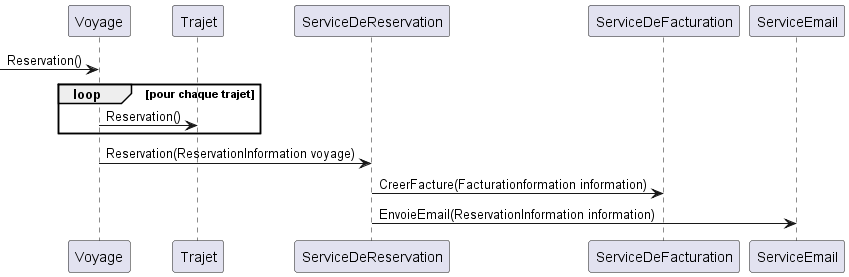

The diagram above was rendered by PlantUML. Its source (embedded in the PNG):
@startuml sequence

-> Voyage : Reservation()
loop pour chaque trajet
Voyage -> Trajet : Reservation()
end
Voyage -> ServiceDeReservation : Reservation(ReservationInformation voyage)
ServiceDeReservation -> ServiceDeFacturation : CreerFacture(Facturationformation information)
ServiceDeReservation -> ServiceEmail : EnvoieEmail(ReservationInformation information)

@enduml